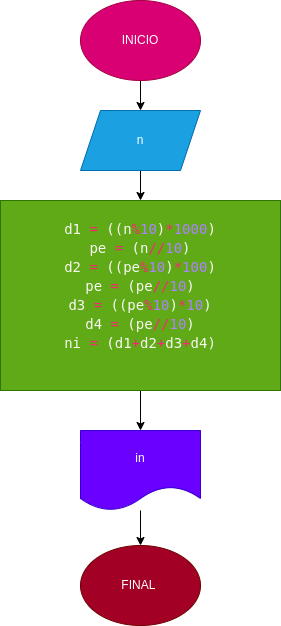

The diagram above was exported from draw.io. Its source (the exported page's mxGraphModel, read from the mxfile embedded in the PNG):
<mxGraphModel dx="662" dy="411" grid="1" gridSize="10" guides="1" tooltips="1" connect="1" arrows="1" fold="1" page="1" pageScale="1" pageWidth="827" pageHeight="1169" math="0" shadow="0">
  <root>
    <mxCell id="0" />
    <mxCell id="1" parent="0" />
    <mxCell id="7" value="" style="edgeStyle=none;html=1;" edge="1" parent="1" source="2" target="3">
      <mxGeometry relative="1" as="geometry" />
    </mxCell>
    <mxCell id="2" value="INICIO" style="ellipse;whiteSpace=wrap;html=1;fillColor=#d80073;fontColor=#ffffff;strokeColor=#A50040;" vertex="1" parent="1">
      <mxGeometry x="230" y="40" width="120" height="80" as="geometry" />
    </mxCell>
    <mxCell id="8" value="" style="edgeStyle=none;html=1;" edge="1" parent="1" source="3" target="4">
      <mxGeometry relative="1" as="geometry" />
    </mxCell>
    <mxCell id="3" value="n" style="shape=parallelogram;perimeter=parallelogramPerimeter;whiteSpace=wrap;html=1;fixedSize=1;fillColor=#1ba1e2;fontColor=#ffffff;strokeColor=#006EAF;" vertex="1" parent="1">
      <mxGeometry x="230" y="150" width="120" height="60" as="geometry" />
    </mxCell>
    <mxCell id="9" value="" style="edgeStyle=none;html=1;" edge="1" parent="1" source="4" target="5">
      <mxGeometry relative="1" as="geometry" />
    </mxCell>
    <mxCell id="4" value="&lt;div style=&quot;color: rgb(248, 248, 242); font-family: &amp;quot;Droid Sans Mono&amp;quot;, &amp;quot;monospace&amp;quot;, monospace; font-size: 14px; line-height: 19px;&quot;&gt;&lt;div style=&quot;&quot;&gt;d1 &lt;span style=&quot;color: rgb(249, 38, 114);&quot;&gt;=&lt;/span&gt; ((n&lt;span style=&quot;color: rgb(249, 38, 114);&quot;&gt;%&lt;/span&gt;&lt;span style=&quot;color: rgb(174, 129, 255);&quot;&gt;10&lt;/span&gt;)&lt;span style=&quot;color: rgb(249, 38, 114);&quot;&gt;*&lt;/span&gt;&lt;span style=&quot;color: rgb(174, 129, 255);&quot;&gt;1000&lt;/span&gt;)&lt;/div&gt;&lt;div style=&quot;&quot;&gt;pe &lt;span style=&quot;color: #f92672;&quot;&gt;=&lt;/span&gt; (n&lt;span style=&quot;color: #f92672;&quot;&gt;//&lt;/span&gt;&lt;span style=&quot;color: #ae81ff;&quot;&gt;10&lt;/span&gt;)&lt;/div&gt;&lt;div style=&quot;&quot;&gt;d2 &lt;span style=&quot;color: #f92672;&quot;&gt;=&lt;/span&gt; ((pe&lt;span style=&quot;color: #f92672;&quot;&gt;%&lt;/span&gt;&lt;span style=&quot;color: #ae81ff;&quot;&gt;10&lt;/span&gt;)&lt;span style=&quot;color: #f92672;&quot;&gt;*&lt;/span&gt;&lt;span style=&quot;color: #ae81ff;&quot;&gt;100&lt;/span&gt;)&lt;/div&gt;&lt;div style=&quot;&quot;&gt;pe &lt;span style=&quot;color: #f92672;&quot;&gt;=&lt;/span&gt; (pe&lt;span style=&quot;color: #f92672;&quot;&gt;//&lt;/span&gt;&lt;span style=&quot;color: #ae81ff;&quot;&gt;10&lt;/span&gt;)&lt;/div&gt;&lt;div style=&quot;&quot;&gt;d3 &lt;span style=&quot;color: #f92672;&quot;&gt;=&lt;/span&gt; ((pe&lt;span style=&quot;color: #f92672;&quot;&gt;%&lt;/span&gt;&lt;span style=&quot;color: #ae81ff;&quot;&gt;10&lt;/span&gt;)&lt;span style=&quot;color: #f92672;&quot;&gt;*&lt;/span&gt;&lt;span style=&quot;color: #ae81ff;&quot;&gt;10&lt;/span&gt;)&lt;/div&gt;&lt;div style=&quot;&quot;&gt;d4 &lt;span style=&quot;color: #f92672;&quot;&gt;=&lt;/span&gt; (pe&lt;span style=&quot;color: #f92672;&quot;&gt;//&lt;/span&gt;&lt;span style=&quot;color: #ae81ff;&quot;&gt;10&lt;/span&gt;)&lt;/div&gt;&lt;div style=&quot;&quot;&gt;ni &lt;span style=&quot;color: #f92672;&quot;&gt;=&lt;/span&gt; (d1&lt;span style=&quot;color: #f92672;&quot;&gt;+&lt;/span&gt;d2&lt;span style=&quot;color: #f92672;&quot;&gt;+&lt;/span&gt;d3&lt;span style=&quot;color: #f92672;&quot;&gt;+&lt;/span&gt;d4)&lt;/div&gt;&lt;br&gt;&lt;/div&gt;" style="rounded=0;whiteSpace=wrap;html=1;strokeColor=#2D7600;fillColor=#60a917;fontColor=#ffffff;" vertex="1" parent="1">
      <mxGeometry x="150" y="240" width="280" height="190" as="geometry" />
    </mxCell>
    <mxCell id="10" value="" style="edgeStyle=none;html=1;" edge="1" parent="1" source="5" target="6">
      <mxGeometry relative="1" as="geometry" />
    </mxCell>
    <mxCell id="5" value="in" style="shape=document;whiteSpace=wrap;html=1;boundedLbl=1;labelBackgroundColor=none;fillColor=#6a00ff;strokeColor=#3700CC;fontColor=#ffffff;" vertex="1" parent="1">
      <mxGeometry x="230" y="470" width="120" height="80" as="geometry" />
    </mxCell>
    <mxCell id="6" value="FINAL&amp;nbsp;" style="ellipse;whiteSpace=wrap;html=1;labelBackgroundColor=none;strokeColor=#6F0000;fillColor=#a20025;fontColor=#ffffff;" vertex="1" parent="1">
      <mxGeometry x="230" y="585" width="120" height="80" as="geometry" />
    </mxCell>
  </root>
</mxGraphModel>